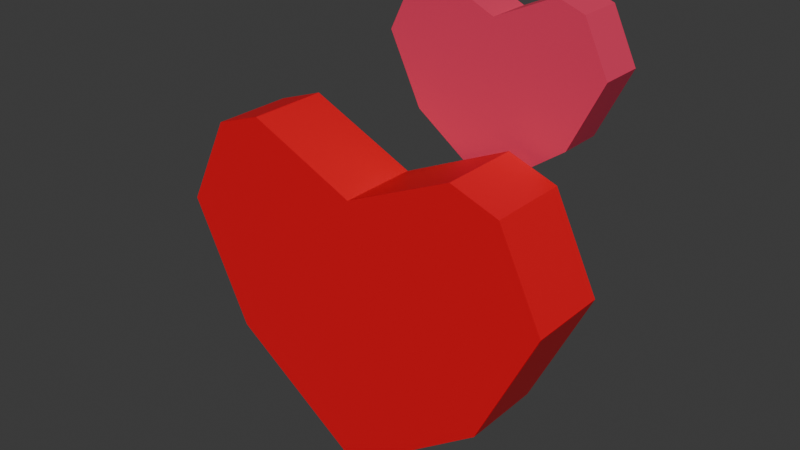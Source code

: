 # Source: heart.blend  (saved by Blender 5.2.44; exported with 4.5.12 LTS)
import bpy
from mathutils import Matrix  # noqa: F401  (used for matrix-valued properties, if any)

bpy.ops.wm.read_factory_settings(use_empty=True)
scene = bpy.context.scene
scene.name = 'Scene'

# ---- collections
col_collection = bpy.data.collections.new('Collection'); scene.collection.children.link(col_collection)

# ---- materials (node trees are filled in below, after node groups)
mat_material = bpy.data.materials.new('Material')
mat_material.alpha_threshold = 0.0
mat_material.use_backface_culling_lightprobe_volume = False
mat_material.roughness = 0.5
mat_material.line_color = (0.0, 0.0, 0.0, 1.0)
mat_material_001 = bpy.data.materials.new('Material.001')

# ---- material node trees
mat_material.use_nodes = True; mat_material.node_tree.nodes.clear()
_N = mat_material.node_tree.nodes; _L = mat_material.node_tree.links
n0 = _N.new('ShaderNodeOutputMaterial'); n0.name = 'Material Output'; n0.location = (200, 100)
n1 = _N.new('ShaderNodeBsdfPrincipled'); n1.name = 'Principled BSDF'; n1.location = (-200, 100)
n1.inputs[0].default_value = (0.8, 0.0, 0.01215, 1.0)
n1.inputs[10].default_value = 0.005
_L.new(n1.outputs[0], n0.inputs[0])
n0.is_active_output = True
mat_material_001.use_nodes = True; mat_material_001.node_tree.nodes.clear()
_N = mat_material_001.node_tree.nodes; _L = mat_material_001.node_tree.links
n0 = _N.new('ShaderNodeBsdfPrincipled'); n0.name = 'Principled BSDF'; n0.location = (-200, 100)
n0.inputs[0].default_value = (0.8, 0.0453, 0.1188, 1.0)
n0.inputs[10].default_value = 0.005
n1 = _N.new('ShaderNodeOutputMaterial'); n1.name = 'Material Output'; n1.location = (200, 100)
_L.new(n0.outputs[0], n1.inputs[0])
n1.is_active_output = True

# ---- world
world_world = bpy.data.worlds.new('World'); scene.world = world_world
world_world.use_nodes = True; world_world.node_tree.nodes.clear()
_N = world_world.node_tree.nodes; _L = world_world.node_tree.links
n0 = _N.new('ShaderNodeOutputWorld'); n0.name = 'World Output'; n0.location = (200, 100)
n1 = _N.new('ShaderNodeBackground'); n1.name = 'Background'; n1.location = (-200, 100)
n1.inputs[0].default_value = (0.05088, 0.05088, 0.05088, 1.0)
_L.new(n1.outputs[0], n0.inputs[0])
n0.is_active_output = True
world_world.color = (0.05088, 0.05088, 0.05088)
world_world.sun_shadow_jitter_overblur = 0.0

# ---- meshes
me_cube = bpy.data.meshes.new('Cube')
me_cube.from_pydata([(1.0, 1.0, -0.2823), (1.0, -1.0, -0.2823), (0.0, -1.0, 0.0), (0.0, 1.0, 0.0), (1.422, -1.0, 0.5865), (1.422, 1.0, 0.5865), (0.0, 1.0, -1.0), (0.0, -1.0, 1.0), (0.0, -1.0, -1.0), (0.0, 1.0, 1.0), (0.7685, 1.0, 1.35), (1.111, 1.0, 1.227), (1.111, -1.0, 1.227), (0.7685, -1.0, 1.35), (-1.0, 1.0, -0.2823), (-1.0, -1.0, -0.2823), (-1.422, -1.0, 0.5865), (-1.422, 1.0, 0.5865), (-0.7685, 1.0, 1.35), (-1.111, 1.0, 1.227), (-1.111, -1.0, 1.227), (-0.7685, -1.0, 1.35)], [], [(0, 5, 4, 1), (6, 0, 1, 8), (6, 3, 5, 0), (1, 4, 2, 8), (10, 13, 12, 11), (10, 9, 7, 13), (3, 9, 10, 11, 5), (5, 11, 12, 4), (4, 12, 13, 7, 2), (14, 15, 16, 17), (6, 8, 15, 14), (6, 14, 17, 3), (15, 8, 2, 16), (18, 19, 20, 21), (18, 21, 7, 9), (3, 17, 19, 18, 9), (17, 16, 20, 19), (16, 2, 7, 21, 20)])
_uv = me_cube.uv_layers.new(name='UVMap')
_uv.uv.foreach_set('vector', [0.375, 0.5, 0.5, 0.5, 0.5, 0.75, 0.375, 0.75, 0.25, 0.5, 0.375, 0.5, 0.375, 0.75, 0.25, 0.75, 0.375, 0.375, 0.5, 0.375, 0.5, 0.5, 0.375, 0.5, 0.375, 0.75, 0.5, 0.75, 0.5, 0.875, 0.375, 0.875, 0.6443, 0.4904, 0.6443, 0.7596, 0.5921, 0.75, 0.5921, 0.5, 0.6443, 0.4904, 0.75, 0.5, 0.75, 0.75, 0.6443, 0.7596, 0.5, 0.375, 0.625, 0.375, 0.6443, 0.4904, 0.5921, 0.5, 0.5, 0.5, 0.5, 0.5, 0.5921, 0.5, 0.5921, 0.75, 0.5, 0.75, 0.5, 0.75, 0.5921, 0.75, 0.6443, 0.7596, 0.625, 0.875, 0.5, 0.875, 0.375, 0.5, 0.375, 0.75, 0.5, 0.75, 0.5, 0.5, 0.25, 0.5, 0.25, 0.75, 0.375, 0.75, 0.375, 0.5, 0.375, 0.375, 0.375, 0.5, 0.5, 0.5, 0.5, 0.375, 0.375, 0.75, 0.375, 0.875, 0.5, 0.875, 0.5, 0.75, 0.6443, 0.4904, 0.5921, 0.5, 0.5921, 0.75, 0.6443, 0.7596, 0.6443, 0.4904, 0.6443, 0.7596, 0.75, 0.75, 0.75, 0.5, 0.5, 0.375, 0.5, 0.5, 0.5921, 0.5, 0.6443, 0.4904, 0.625, 0.375, 0.5, 0.5, 0.5, 0.75, 0.5921, 0.75, 0.5921, 0.5, 0.5, 0.75, 0.5, 0.875, 0.625, 0.875, 0.6443, 0.7596, 0.5921, 0.75])
me_cube.materials.append(mat_material)
me_cube.use_mirror_vertex_groups = False
me_cube.update()
me_cube_001 = bpy.data.meshes.new('Cube.001')
me_cube_001.from_pydata([(1.0, 1.0, -0.2823), (1.0, -1.0, -0.2823), (0.0, -1.0, 0.0), (0.0, 1.0, 0.0), (1.422, -1.0, 0.5865), (1.422, 1.0, 0.5865), (0.0, 1.0, -1.0), (0.0, -1.0, 1.0), (0.0, -1.0, -1.0), (0.0, 1.0, 1.0), (0.7685, 1.0, 1.35), (1.111, 1.0, 1.227), (1.111, -1.0, 1.227), (0.7685, -1.0, 1.35), (-1.0, 1.0, -0.2823), (-1.0, -1.0, -0.2823), (-1.422, -1.0, 0.5865), (-1.422, 1.0, 0.5865), (-0.7685, 1.0, 1.35), (-1.111, 1.0, 1.227), (-1.111, -1.0, 1.227), (-0.7685, -1.0, 1.35)], [], [(0, 5, 4, 1), (6, 0, 1, 8), (6, 3, 5, 0), (1, 4, 2, 8), (10, 13, 12, 11), (10, 9, 7, 13), (3, 9, 10, 11, 5), (5, 11, 12, 4), (4, 12, 13, 7, 2), (14, 15, 16, 17), (6, 8, 15, 14), (6, 14, 17, 3), (15, 8, 2, 16), (18, 19, 20, 21), (18, 21, 7, 9), (3, 17, 19, 18, 9), (17, 16, 20, 19), (16, 2, 7, 21, 20)])
me_cube_001.polygons.foreach_set('material_index', [1, 1, 1, 1, 1, 1, 1, 1, 1, 1, 1, 1, 1, 1, 1, 1, 1, 1])
_uv = me_cube_001.uv_layers.new(name='UVMap')
_uv.uv.foreach_set('vector', [0.375, 0.5, 0.5, 0.5, 0.5, 0.75, 0.375, 0.75, 0.25, 0.5, 0.375, 0.5, 0.375, 0.75, 0.25, 0.75, 0.375, 0.375, 0.5, 0.375, 0.5, 0.5, 0.375, 0.5, 0.375, 0.75, 0.5, 0.75, 0.5, 0.875, 0.375, 0.875, 0.6443, 0.4904, 0.6443, 0.7596, 0.5921, 0.75, 0.5921, 0.5, 0.6443, 0.4904, 0.75, 0.5, 0.75, 0.75, 0.6443, 0.7596, 0.5, 0.375, 0.625, 0.375, 0.6443, 0.4904, 0.5921, 0.5, 0.5, 0.5, 0.5, 0.5, 0.5921, 0.5, 0.5921, 0.75, 0.5, 0.75, 0.5, 0.75, 0.5921, 0.75, 0.6443, 0.7596, 0.625, 0.875, 0.5, 0.875, 0.375, 0.5, 0.375, 0.75, 0.5, 0.75, 0.5, 0.5, 0.25, 0.5, 0.25, 0.75, 0.375, 0.75, 0.375, 0.5, 0.375, 0.375, 0.375, 0.5, 0.5, 0.5, 0.5, 0.375, 0.375, 0.75, 0.375, 0.875, 0.5, 0.875, 0.5, 0.75, 0.6443, 0.4904, 0.5921, 0.5, 0.5921, 0.75, 0.6443, 0.7596, 0.6443, 0.4904, 0.6443, 0.7596, 0.75, 0.75, 0.75, 0.5, 0.5, 0.375, 0.5, 0.5, 0.5921, 0.5, 0.6443, 0.4904, 0.625, 0.375, 0.5, 0.5, 0.5, 0.75, 0.5921, 0.75, 0.5921, 0.5, 0.5, 0.75, 0.5, 0.875, 0.625, 0.875, 0.6443, 0.7596, 0.5921, 0.75])
me_cube_001.materials.append(mat_material)
me_cube_001.materials.append(mat_material_001)
me_cube_001.use_mirror_vertex_groups = False
me_cube_001.update()

# ---- objects
ob_cube = bpy.data.objects.new('Cube', me_cube)
ob_cube_001 = bpy.data.objects.new('Cube.001', me_cube_001)

# ---- transforms, parenting, visibility, modifiers, constraints
ob_cube.location = (0.0, 0.0, 0.4734)
ob_cube.scale = (0.4062, 0.1166, 0.4062)
ob_cube.lock_rotations_4d = False
ob_cube.empty_display_type = 'ARROWS'
ob_cube.lineart.crease_threshold = 0.0
ob_cube_001.location = (0.2213, 0.224, 1.103)
ob_cube_001.scale = (0.2202, 0.06322, 0.2202)
ob_cube_001.lock_rotations_4d = False
ob_cube_001.empty_display_type = 'ARROWS'
ob_cube_001.lineart.crease_threshold = 0.0

# ---- collection membership
col_collection.objects.link(ob_cube)
col_collection.objects.link(ob_cube_001)

# ---- scene / render settings (as saved in the file)
scene.frame_start = 1; scene.frame_end = 250; scene.frame_set(1)
scene.render.engine = 'BLENDER_EEVEE_NEXT'
scene.render.bake_bias = 0.0
scene.render.bake_samples = 0
scene.render.compositor_device = 'GPU'
scene.eevee.use_volume_custom_range = False
scene.eevee.fast_gi_thickness_near = 0.1
scene.eevee.fast_gi_thickness_far = 0.0
scene.eevee.ray_tracing_options.screen_trace_thickness = 0.1
bpy.context.view_layer.update()

# ---- added for rendering (the .blend has no active camera and no usable light): camera, sun
cam_auto = bpy.data.cameras.new('AutoCamera')
cam_auto.lens = 50.0
cam_auto.sensor_width = 36.0
cam_auto.clip_end = 1000.0
ob_auto_camera = bpy.data.objects.new('AutoCamera', cam_auto)
scene.collection.objects.link(ob_auto_camera)
ob_auto_camera.location = (1.6743, -1.9239, 2.07297)
ob_auto_camera.rotation_euler = (1.09748, -7.21219e-08, 0.694738)
scene.camera = ob_auto_camera
light_auto_sun = bpy.data.lights.new('AutoSun', 'SUN')
light_auto_sun.energy = 3.0
light_auto_sun.angle = 0.0523599
ob_auto_sun = bpy.data.objects.new('AutoSun', light_auto_sun)
scene.collection.objects.link(ob_auto_sun)
ob_auto_sun.rotation_euler = (0.872665, 0.174533, 0.523599)
bpy.context.view_layer.update()
